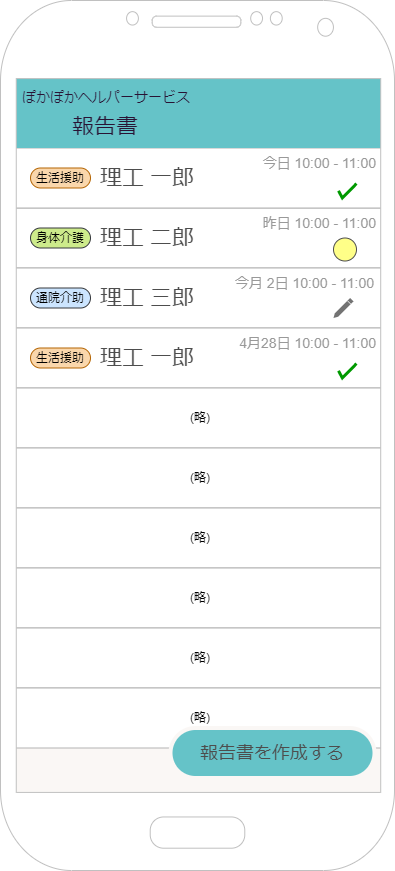

The diagram above was exported from draw.io. Its source (the exported page's mxGraphModel, read from the mxfile embedded in the PNG):
<mxGraphModel dx="1076" dy="-594" grid="1" gridSize="10" guides="1" tooltips="1" connect="1" arrows="1" fold="1" page="1" pageScale="1" pageWidth="1654" pageHeight="1169" background="#ffffff" math="0" shadow="0">
  <root>
    <mxCell id="0" />
    <mxCell id="1" parent="0" />
    <mxCell id="2" value="" style="rounded=0;whiteSpace=wrap;html=1;fillColor=#FAF7F5;strokeColor=none;fontStyle=0" parent="1" vertex="1">
      <mxGeometry x="40" y="1277.5" width="380" height="715" as="geometry" />
    </mxCell>
    <mxCell id="4" value="" style="group" parent="1" vertex="1" connectable="0">
      <mxGeometry x="50" y="1407.5" width="380" height="60" as="geometry" />
    </mxCell>
    <mxCell id="5" value="" style="rounded=0;whiteSpace=wrap;html=1;strokeColor=#B3B3B3;" parent="4" vertex="1">
      <mxGeometry width="380" height="60" as="geometry" />
    </mxCell>
    <mxCell id="6" value="理工 二郎" style="text;html=1;strokeColor=none;fillColor=none;align=left;verticalAlign=middle;whiteSpace=wrap;rounded=0;fontColor=#4D4D4D;fontSize=22;" parent="4" vertex="1">
      <mxGeometry x="87.5" y="15" width="140" height="30" as="geometry" />
    </mxCell>
    <mxCell id="7" value="身体介護" style="rounded=1;whiteSpace=wrap;html=1;arcSize=50;fillColor=#cdeb8b;strokeColor=#36393d;" parent="4" vertex="1">
      <mxGeometry x="20" y="20" width="60" height="20" as="geometry" />
    </mxCell>
    <mxCell id="8" value="昨日 10:00 - 11:00" style="text;html=1;strokeColor=none;fillColor=none;align=right;verticalAlign=middle;whiteSpace=wrap;rounded=0;fontColor=#999999;fontSize=14;" parent="4" vertex="1">
      <mxGeometry x="227.5" width="140" height="30" as="geometry" />
    </mxCell>
    <mxCell id="9" value="" style="ellipse;whiteSpace=wrap;html=1;aspect=fixed;fillColor=#ffff88;strokeColor=#4D4D4D;" parent="4" vertex="1">
      <mxGeometry x="323" y="30" width="23" height="23" as="geometry" />
    </mxCell>
    <mxCell id="10" value="" style="group" parent="1" vertex="1" connectable="0">
      <mxGeometry x="50" y="1467.5" width="380" height="60" as="geometry" />
    </mxCell>
    <mxCell id="11" value="" style="rounded=0;whiteSpace=wrap;html=1;strokeColor=#B3B3B3;" parent="10" vertex="1">
      <mxGeometry width="380" height="60" as="geometry" />
    </mxCell>
    <mxCell id="12" value="理工 三郎" style="text;html=1;strokeColor=none;fillColor=none;align=left;verticalAlign=middle;whiteSpace=wrap;rounded=0;fontColor=#4D4D4D;fontSize=22;" parent="10" vertex="1">
      <mxGeometry x="87.5" y="15" width="140" height="30" as="geometry" />
    </mxCell>
    <mxCell id="13" value="通院介助" style="rounded=1;whiteSpace=wrap;html=1;arcSize=50;fillColor=#cce5ff;strokeColor=#36393d;" parent="10" vertex="1">
      <mxGeometry x="20" y="20" width="60" height="20" as="geometry" />
    </mxCell>
    <mxCell id="14" value="今月 2日 10:00 - 11:00" style="text;html=1;strokeColor=none;fillColor=none;align=right;verticalAlign=middle;whiteSpace=wrap;rounded=0;fontColor=#999999;fontSize=14;" parent="10" vertex="1">
      <mxGeometry x="216" width="150" height="30" as="geometry" />
    </mxCell>
    <mxCell id="15" value="" style="html=1;dashed=0;aspect=fixed;verticalLabelPosition=bottom;verticalAlign=top;align=center;shape=mxgraph.gmdl.edit;strokeColor=none;fillColor=#737373;shadow=0;sketch=0;" parent="10" vertex="1">
      <mxGeometry x="323" y="30" width="20" height="20" as="geometry" />
    </mxCell>
    <mxCell id="16" value="" style="group" parent="1" vertex="1" connectable="0">
      <mxGeometry x="50" y="1347.5" width="380" height="60" as="geometry" />
    </mxCell>
    <mxCell id="17" value="" style="rounded=0;whiteSpace=wrap;html=1;strokeColor=#B3B3B3;" parent="16" vertex="1">
      <mxGeometry width="380" height="60" as="geometry" />
    </mxCell>
    <mxCell id="18" value="理工 一郎" style="text;html=1;strokeColor=none;fillColor=none;align=left;verticalAlign=middle;whiteSpace=wrap;rounded=0;fontColor=#4D4D4D;fontSize=22;" parent="16" vertex="1">
      <mxGeometry x="87.5" y="15" width="140" height="30" as="geometry" />
    </mxCell>
    <mxCell id="19" value="今日 10:00 - 11:00" style="text;html=1;strokeColor=none;fillColor=none;align=right;verticalAlign=middle;whiteSpace=wrap;rounded=0;fontColor=#999999;fontSize=14;" parent="16" vertex="1">
      <mxGeometry x="227.5" width="140" height="30" as="geometry" />
    </mxCell>
    <mxCell id="20" value="生活援助" style="rounded=1;whiteSpace=wrap;html=1;arcSize=50;fillColor=#fad7ac;strokeColor=#b46504;" parent="16" vertex="1">
      <mxGeometry x="20" y="20" width="60" height="20" as="geometry" />
    </mxCell>
    <mxCell id="21" value="" style="html=1;verticalLabelPosition=bottom;labelBackgroundColor=#ffffff;verticalAlign=top;shadow=0;dashed=0;strokeWidth=3;shape=mxgraph.ios7.misc.check;strokeColor=#009900;aspect=fixed;fontStyle=0" parent="16" vertex="1">
      <mxGeometry x="328" y="35.59999999999995" width="18" height="14.4" as="geometry" />
    </mxCell>
    <mxCell id="22" value="" style="group" parent="1" vertex="1" connectable="0">
      <mxGeometry x="50" y="1527.5" width="380" height="60" as="geometry" />
    </mxCell>
    <mxCell id="23" value="" style="rounded=0;whiteSpace=wrap;html=1;strokeColor=#B3B3B3;" parent="22" vertex="1">
      <mxGeometry width="380" height="60" as="geometry" />
    </mxCell>
    <mxCell id="24" value="理工 一郎" style="text;html=1;strokeColor=none;fillColor=none;align=left;verticalAlign=middle;whiteSpace=wrap;rounded=0;fontColor=#4D4D4D;fontSize=22;" parent="22" vertex="1">
      <mxGeometry x="87.5" y="15" width="140" height="30" as="geometry" />
    </mxCell>
    <mxCell id="25" value="4月28日 10:00 - 11:00" style="text;html=1;strokeColor=none;fillColor=none;align=right;verticalAlign=middle;whiteSpace=wrap;rounded=0;fontColor=#999999;fontSize=14;" parent="22" vertex="1">
      <mxGeometry x="200" width="167.5" height="30" as="geometry" />
    </mxCell>
    <mxCell id="26" value="生活援助" style="rounded=1;whiteSpace=wrap;html=1;arcSize=50;fillColor=#fad7ac;strokeColor=#b46504;" parent="22" vertex="1">
      <mxGeometry x="20" y="20" width="60" height="20" as="geometry" />
    </mxCell>
    <mxCell id="27" value="" style="html=1;verticalLabelPosition=bottom;labelBackgroundColor=#ffffff;verticalAlign=top;shadow=0;dashed=0;strokeWidth=3;shape=mxgraph.ios7.misc.check;strokeColor=#009900;aspect=fixed;fontStyle=0" parent="22" vertex="1">
      <mxGeometry x="328" y="35.59999999999995" width="18" height="14.4" as="geometry" />
    </mxCell>
    <mxCell id="28" value="(略)" style="rounded=0;whiteSpace=wrap;html=1;strokeColor=#B3B3B3;" parent="1" vertex="1">
      <mxGeometry x="50" y="1587.5" width="380" height="60" as="geometry" />
    </mxCell>
    <mxCell id="29" value="(略)" style="rounded=0;whiteSpace=wrap;html=1;strokeColor=#B3B3B3;" parent="1" vertex="1">
      <mxGeometry x="50" y="1647.5" width="380" height="60" as="geometry" />
    </mxCell>
    <mxCell id="30" value="(略)" style="rounded=0;whiteSpace=wrap;html=1;strokeColor=#B3B3B3;" parent="1" vertex="1">
      <mxGeometry x="50" y="1707.5" width="380" height="60" as="geometry" />
    </mxCell>
    <mxCell id="31" value="(略)" style="rounded=0;whiteSpace=wrap;html=1;strokeColor=#B3B3B3;" parent="1" vertex="1">
      <mxGeometry x="50" y="1767.5" width="380" height="60" as="geometry" />
    </mxCell>
    <mxCell id="32" value="(略)" style="rounded=0;whiteSpace=wrap;html=1;strokeColor=#B3B3B3;" parent="1" vertex="1">
      <mxGeometry x="50" y="1827.5" width="380" height="60" as="geometry" />
    </mxCell>
    <mxCell id="33" value="(略)" style="rounded=0;whiteSpace=wrap;html=1;strokeColor=#B3B3B3;" parent="1" vertex="1">
      <mxGeometry x="50" y="1887.5" width="380" height="60" as="geometry" />
    </mxCell>
    <mxCell id="34" value="報告書を作成する" style="rounded=1;whiteSpace=wrap;html=1;fontSize=18;fillColor=#65C3C8;fontColor=#4D4D4D;strokeColor=#FAF7F5;arcSize=50;strokeWidth=4;" parent="1" vertex="1">
      <mxGeometry x="210" y="1927.5" width="204" height="50" as="geometry" />
    </mxCell>
    <mxCell id="35" value="" style="group" parent="1" vertex="1" connectable="0">
      <mxGeometry x="50" y="1277.5" width="375" height="70" as="geometry" />
    </mxCell>
    <mxCell id="36" value="" style="rounded=0;whiteSpace=wrap;html=1;fontSize=16;strokeColor=none;fillColor=#65C3C8;" parent="35" vertex="1">
      <mxGeometry width="375" height="70" as="geometry" />
    </mxCell>
    <mxCell id="37" value="ぽかぽかヘルパーサービス" style="text;html=1;strokeColor=none;fillColor=none;align=left;verticalAlign=middle;whiteSpace=wrap;rounded=0;fontSize=14;fontColor=#291334;" parent="35" vertex="1">
      <mxGeometry x="10" y="9.5" width="250" height="20.5" as="geometry" />
    </mxCell>
    <mxCell id="38" value="報告書" style="text;html=1;strokeColor=none;fillColor=none;align=left;verticalAlign=middle;whiteSpace=wrap;rounded=0;fontSize=22;fontColor=#291334;" parent="35" vertex="1">
      <mxGeometry x="60" y="29" width="100" height="41" as="geometry" />
    </mxCell>
    <mxCell id="39" value="" style="verticalLabelPosition=bottom;verticalAlign=top;html=1;shadow=0;dashed=0;strokeWidth=1;shape=mxgraph.android.phone2;strokeColor=#c0c0c0;fontSize=17;" parent="1" vertex="1">
      <mxGeometry x="40" y="1200" width="394" height="870" as="geometry" />
    </mxCell>
  </root>
</mxGraphModel>